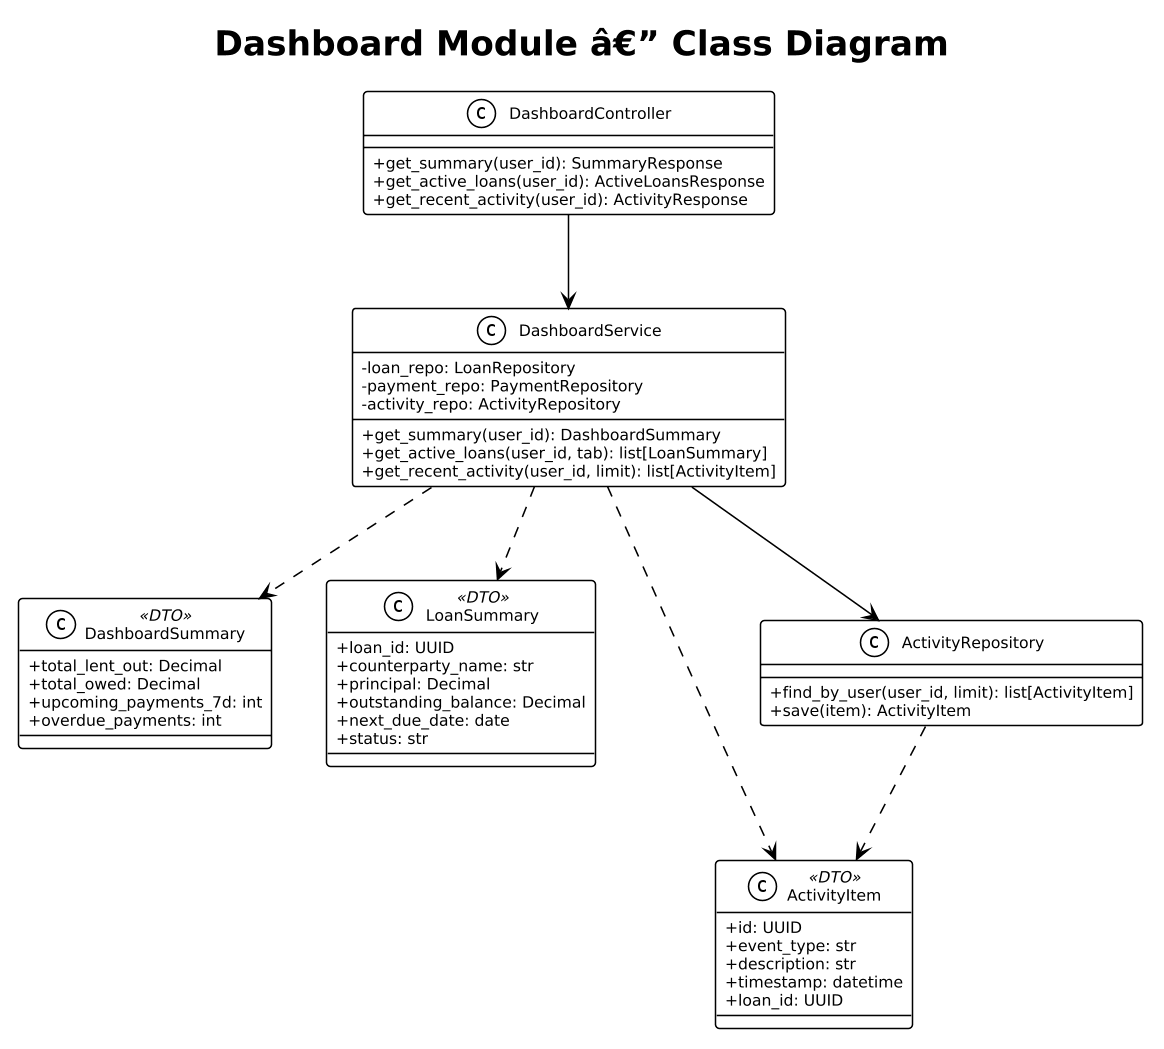

The diagram above was rendered by PlantUML. Its source (embedded in the PNG):
@startuml
!theme plain
skinparam dpi 150
skinparam defaultFontSize 10
skinparam classAttributeIconSize 0

title Dashboard Module â€” Class Diagram

class DashboardController {
  +get_summary(user_id): SummaryResponse
  +get_active_loans(user_id): ActiveLoansResponse
  +get_recent_activity(user_id): ActivityResponse
}

class DashboardService {
  -loan_repo: LoanRepository
  -payment_repo: PaymentRepository
  -activity_repo: ActivityRepository
  +get_summary(user_id): DashboardSummary
  +get_active_loans(user_id, tab): list[LoanSummary]
  +get_recent_activity(user_id, limit): list[ActivityItem]
}

class DashboardSummary <<DTO>> {
  +total_lent_out: Decimal
  +total_owed: Decimal
  +upcoming_payments_7d: int
  +overdue_payments: int
}

class LoanSummary <<DTO>> {
  +loan_id: UUID
  +counterparty_name: str
  +principal: Decimal
  +outstanding_balance: Decimal
  +next_due_date: date
  +status: str
}

class ActivityItem <<DTO>> {
  +id: UUID
  +event_type: str
  +description: str
  +timestamp: datetime
  +loan_id: UUID
}

class ActivityRepository {
  +find_by_user(user_id, limit): list[ActivityItem]
  +save(item): ActivityItem
}

DashboardController --> DashboardService
DashboardService --> ActivityRepository
DashboardService ..> DashboardSummary
DashboardService ..> LoanSummary
DashboardService ..> ActivityItem
ActivityRepository ..> ActivityItem
@enduml